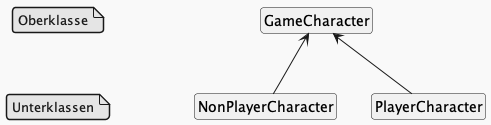

The diagram above was rendered by PlantUML. Its source (embedded in the PNG):
@startuml
!theme mars
class GameCharacter
    
note "Oberklasse" as N1 

class NonPlayerCharacter



class PlayerCharacter


GameCharacter <-- NonPlayerCharacter
GameCharacter <-- PlayerCharacter
note " " as N2

hide GameCharacter circle
hide GameCharacter fields
hide GameCharacter methods
hide NonPlayerCharacter circle
hide NonPlayerCharacter fields
hide NonPlayerCharacter methods
hide PlayerCharacter circle
hide PlayerCharacter fields
hide PlayerCharacter methods
hide N2
note "Unterklassen" as N3
@enduml